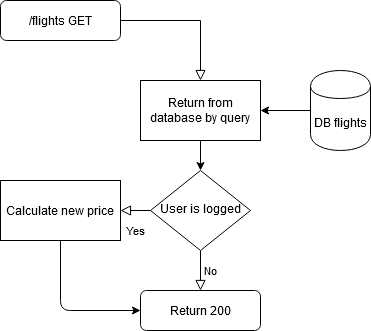

The diagram above was exported from draw.io. Its source (the exported page's mxGraphModel, read from the mxfile embedded in the PNG):
<mxGraphModel dx="1244" dy="1148" grid="1" gridSize="10" guides="1" tooltips="1" connect="1" arrows="1" fold="1" page="1" pageScale="1" pageWidth="827" pageHeight="1169" math="0" shadow="0">
  <root>
    <mxCell id="0" />
    <mxCell id="1" parent="0" />
    <mxCell id="PvFIGzECFevTgJdwhJRH-27" value="" style="rounded=0;html=1;jettySize=auto;orthogonalLoop=1;fontSize=11;endArrow=block;endFill=0;endSize=8;strokeWidth=1;shadow=0;labelBackgroundColor=none;edgeStyle=orthogonalEdgeStyle;entryX=0.5;entryY=0;entryDx=0;entryDy=0;" edge="1" parent="1" source="PvFIGzECFevTgJdwhJRH-28" target="PvFIGzECFevTgJdwhJRH-30">
      <mxGeometry relative="1" as="geometry">
        <mxPoint x="170" y="100" as="targetPoint" />
      </mxGeometry>
    </mxCell>
    <mxCell id="PvFIGzECFevTgJdwhJRH-28" value="/flights GET" style="rounded=1;whiteSpace=wrap;html=1;fontSize=12;glass=0;strokeWidth=1;shadow=0;" vertex="1" parent="1">
      <mxGeometry x="20" y="80" width="120" height="40" as="geometry" />
    </mxCell>
    <mxCell id="PvFIGzECFevTgJdwhJRH-29" value="No" style="edgeStyle=orthogonalEdgeStyle;rounded=0;html=1;jettySize=auto;orthogonalLoop=1;fontSize=11;endArrow=block;endFill=0;endSize=8;strokeWidth=1;shadow=0;labelBackgroundColor=none;exitX=0.5;exitY=1;exitDx=0;exitDy=0;entryX=0.5;entryY=0;entryDx=0;entryDy=0;" edge="1" parent="1" source="PvFIGzECFevTgJdwhJRH-32" target="PvFIGzECFevTgJdwhJRH-31">
      <mxGeometry y="10" relative="1" as="geometry">
        <mxPoint as="offset" />
        <mxPoint x="380" y="310" as="sourcePoint" />
      </mxGeometry>
    </mxCell>
    <mxCell id="PvFIGzECFevTgJdwhJRH-30" value="Return from database by query" style="rounded=0;whiteSpace=wrap;html=1;" vertex="1" parent="1">
      <mxGeometry x="160" y="160" width="120" height="60" as="geometry" />
    </mxCell>
    <mxCell id="PvFIGzECFevTgJdwhJRH-31" value="Return 200" style="rounded=1;whiteSpace=wrap;html=1;fontSize=12;glass=0;strokeWidth=1;shadow=0;" vertex="1" parent="1">
      <mxGeometry x="160" y="370" width="120" height="40" as="geometry" />
    </mxCell>
    <mxCell id="PvFIGzECFevTgJdwhJRH-32" value="User is logged" style="rhombus;whiteSpace=wrap;html=1;shadow=0;fontFamily=Helvetica;fontSize=12;align=center;strokeWidth=1;spacing=6;spacingTop=-4;" vertex="1" parent="1">
      <mxGeometry x="170" y="250" width="100" height="80" as="geometry" />
    </mxCell>
    <mxCell id="PvFIGzECFevTgJdwhJRH-33" value="Yes" style="rounded=0;html=1;jettySize=auto;orthogonalLoop=1;fontSize=11;endArrow=block;endFill=0;endSize=8;strokeWidth=1;shadow=0;labelBackgroundColor=none;edgeStyle=orthogonalEdgeStyle;entryX=1;entryY=0.5;entryDx=0;entryDy=0;exitX=0;exitY=0.5;exitDx=0;exitDy=0;" edge="1" parent="1" source="PvFIGzECFevTgJdwhJRH-32" target="PvFIGzECFevTgJdwhJRH-35">
      <mxGeometry y="20" relative="1" as="geometry">
        <mxPoint as="offset" />
        <mxPoint x="330" y="410" as="targetPoint" />
        <mxPoint x="330" y="370" as="sourcePoint" />
      </mxGeometry>
    </mxCell>
    <mxCell id="PvFIGzECFevTgJdwhJRH-34" value="" style="endArrow=classic;html=1;entryX=0.5;entryY=0;entryDx=0;entryDy=0;exitX=0.5;exitY=1;exitDx=0;exitDy=0;" edge="1" parent="1" source="PvFIGzECFevTgJdwhJRH-30" target="PvFIGzECFevTgJdwhJRH-32">
      <mxGeometry width="50" height="50" relative="1" as="geometry">
        <mxPoint x="120" y="200" as="sourcePoint" />
        <mxPoint x="170" y="200" as="targetPoint" />
      </mxGeometry>
    </mxCell>
    <mxCell id="PvFIGzECFevTgJdwhJRH-35" value="Calculate new price" style="rounded=0;whiteSpace=wrap;html=1;" vertex="1" parent="1">
      <mxGeometry x="20" y="260" width="120" height="60" as="geometry" />
    </mxCell>
    <mxCell id="PvFIGzECFevTgJdwhJRH-36" value="" style="endArrow=classic;html=1;exitX=0.5;exitY=1;exitDx=0;exitDy=0;entryX=0;entryY=0.5;entryDx=0;entryDy=0;" edge="1" parent="1" source="PvFIGzECFevTgJdwhJRH-35" target="PvFIGzECFevTgJdwhJRH-31">
      <mxGeometry width="50" height="50" relative="1" as="geometry">
        <mxPoint x="40" y="419.5" as="sourcePoint" />
        <mxPoint x="90" y="419.5" as="targetPoint" />
        <Array as="points">
          <mxPoint x="80" y="390" />
        </Array>
      </mxGeometry>
    </mxCell>
    <mxCell id="PvFIGzECFevTgJdwhJRH-37" value="DB flights" style="shape=cylinder;whiteSpace=wrap;html=1;boundedLbl=1;backgroundOutline=1;" vertex="1" parent="1">
      <mxGeometry x="330" y="150" width="60" height="80" as="geometry" />
    </mxCell>
    <mxCell id="PvFIGzECFevTgJdwhJRH-38" value="" style="endArrow=classic;html=1;entryX=1;entryY=0.5;entryDx=0;entryDy=0;exitX=0;exitY=0.5;exitDx=0;exitDy=0;" edge="1" parent="1" source="PvFIGzECFevTgJdwhJRH-37" target="PvFIGzECFevTgJdwhJRH-30">
      <mxGeometry width="50" height="50" relative="1" as="geometry">
        <mxPoint x="378.98" y="370" as="sourcePoint" />
        <mxPoint x="381.02" y="402.96000000000004" as="targetPoint" />
      </mxGeometry>
    </mxCell>
  </root>
</mxGraphModel>